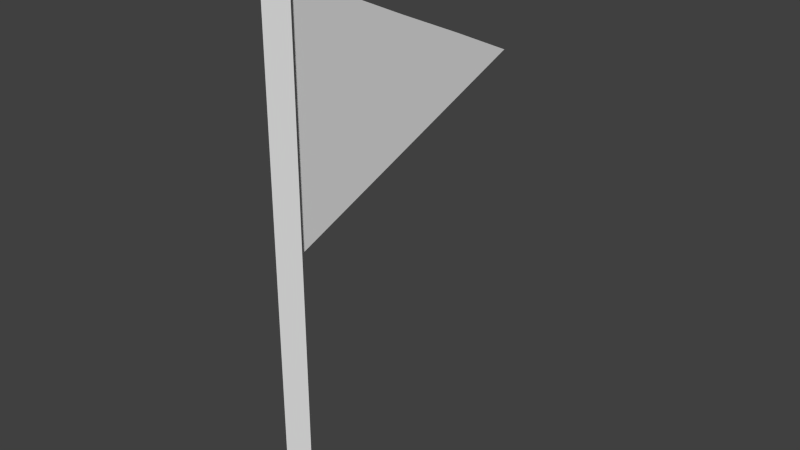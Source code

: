 # Source: RaceFlag_Pianta.blend  (saved by Blender 2.70.0; exported with 4.5.12 LTS)
import bpy
from mathutils import Matrix  # noqa: F401  (used for matrix-valued properties, if any)

bpy.ops.wm.read_factory_settings(use_empty=True)
scene = bpy.context.scene
scene.name = 'Scene'

# ---- collections
col_collection_1 = bpy.data.collections.new('Collection 1'); scene.collection.children.link(col_collection_1)

# ---- materials (node trees are filled in below, after node groups)
mat_mat_obj_race_flag = bpy.data.materials.new('mat_obj_race_flag')
mat_mat_obj_race_flag.alpha_threshold = 0.0
mat_mat_obj_race_flag.use_transparent_shadow = False
mat_mat_obj_race_flag.specular_color = (0.0, 0.0, 0.0)
mat_mat_obj_race_flag.roughness = 0.5
mat_mat_obj_race_flag.line_color = (0.0, 0.0, 0.0, 1.0)

# ---- material node trees

# ---- world
world_world = bpy.data.worlds.new('World'); scene.world = world_world
world_world.color = (0.05088, 0.05088, 0.05088)
world_world.use_sun_shadow = False
world_world.sun_shadow_jitter_overblur = 0.0
world_world.cycles.sampling_method = 'MANUAL'
world_world.cycles.sample_map_resolution = 256

# ---- meshes
me_skl_root_mesh = bpy.data.meshes.new('skl_root-mesh')
me_skl_root_mesh.from_pydata([(0.001709, 47.27, -13.55), (0.001709, 81.07, -13.55), (0.0, 52.34, -27.22), (0.0, 74.81, -27.22), (0.0, 68.75, -40.89), (0.0, 57.42, -40.89), (0.0, 62.5, -54.56), (-1.609, 88.13, -2.5), (-1.609, -8.75, -2.5), (1.609, -8.75, -2.5), (1.609, 88.13, -2.5), (0.0, 88.13, 1.25), (0.0, -8.75, 1.25), (0.0, 62.98, -0.9805), (0.0, 42.19, 0.1211), (0.0, 85.94, -2.117)], [], [(2, 1, 0), (1, 2, 3), (4, 3, 2), (2, 5, 4), (6, 4, 5), (7, 10, 9, 8), (13, 0, 1), (9, 10, 11, 12), (8, 12, 11, 7), (0, 13, 14), (1, 15, 13)])
_uv = me_skl_root_mesh.uv_layers.new(name='skl_root-mesh-map-0')
_uv.uv.foreach_set('vector', [0.4897, 0.1789, 0.2346, 1.107, 0.2346, 0.01484, 0.2346, 1.107, 0.4897, 0.1789, 0.4897, 0.9047, 0.7449, 0.709, 0.4897, 0.9047, 0.4897, 0.1789, 0.4897, 0.1789, 0.7449, 0.3429, 0.7449, 0.709, 1.0, 0.5069, 0.7449, 0.709, 0.7449, 0.3429, 0.03959, 0.004314, 0.03959, 0.004314, 0.03959, 0.1203, 0.03959, 0.1203, 0.0, 0.5225, 0.2346, 0.01484, 0.2346, 1.107, 0.03959, 0.1203, 0.03959, 0.004314, 0.03959, 0.004314, 0.03959, 0.1203, 0.03959, 0.1203, 0.03959, 0.1203, 0.03959, 0.004314, 0.03959, 0.004314, 0.9805, 0.01953, 0.9805, 0.01953, 0.9805, 0.01953, 0.9805, 0.01953, 0.9805, 0.01953, 0.9805, 0.01953])
me_skl_root_mesh.materials.append(mat_mat_obj_race_flag)
me_skl_root_mesh.use_remesh_preserve_volume = False
me_skl_root_mesh.use_remesh_preserve_attributes = False
me_skl_root_mesh.use_mirror_vertex_groups = False
me_skl_root_mesh.update()
arm_armature = bpy.data.armatures.new('Armature')  # bones are not reproduced

# ---- objects
ob_armature = bpy.data.objects.new('Armature', arm_armature)
ob_skl_root_node = bpy.data.objects.new('skl_root-node', me_skl_root_mesh)

# ---- transforms, parenting, visibility, modifiers, constraints
ob_armature.location = (0.0, 0.0, 0.0)
ob_armature.rotation_euler = (1.571, -0.0, 0.0)
ob_armature.lineart.crease_threshold = 0.0
ob_skl_root_node.parent = ob_armature
ob_skl_root_node.location = (0.0, 0.0, 0.0)
ob_skl_root_node.lineart.crease_threshold = 0.0
_vg = ob_skl_root_node.vertex_groups.new(name='skl_root')
_vg.add([7, 8, 9, 10, 11, 12, 13, 14, 15], 1.0, 'REPLACE')
_vg = ob_skl_root_node.vertex_groups.new(name='flag_start')
_vg.add([0, 1], 1.0, 'REPLACE')
_vg = ob_skl_root_node.vertex_groups.new(name='flag01')
_vg.add([2, 3], 1.0, 'REPLACE')
_vg = ob_skl_root_node.vertex_groups.new(name='flag02')
_vg.add([4, 5], 1.0, 'REPLACE')
_vg = ob_skl_root_node.vertex_groups.new(name='flag03')
_vg.add([6], 1.0, 'REPLACE')
_m = ob_skl_root_node.modifiers.new('Armature', 'ARMATURE')
_m.object = ob_armature

# ---- collection membership
col_collection_1.objects.link(ob_armature)
col_collection_1.objects.link(ob_skl_root_node)

# ---- scene / render settings (as saved in the file)
scene.frame_start = 1; scene.frame_end = 250; scene.frame_set(1)
scene.render.engine = 'BLENDER_EEVEE_NEXT'
scene.render.resolution_percentage = 50
scene.render.fps = 30
scene.render.dither_intensity = 0.0
scene.cycles.use_denoising = False
scene.cycles.samples = 10
scene.cycles.sampling_pattern = 'TABULATED_SOBOL'
scene.cycles.light_sampling_threshold = 0.0
scene.cycles.use_adaptive_sampling = False
scene.cycles.use_light_tree = False
scene.cycles.blur_glossy = 0.0
scene.cycles.volume_bounces = 1
scene.cycles.pixel_filter_type = 'GAUSSIAN'
scene.cycles.sample_clamp_indirect = 0.0
scene.view_settings.view_transform = 'Standard'
bpy.context.view_layer.update()

# ---- added for rendering (the .blend has no active camera and no usable light): camera, sun
cam_auto = bpy.data.cameras.new('AutoCamera')
cam_auto.lens = 50.0
cam_auto.sensor_width = 36.0
cam_auto.clip_end = 1816.17
ob_auto_camera = bpy.data.objects.new('AutoCamera', cam_auto)
scene.collection.objects.link(ob_auto_camera)
ob_auto_camera.location = (103.486, -97.5262, 122.476)
ob_auto_camera.rotation_euler = (1.09748, -7.21219e-08, 0.694738)
scene.camera = ob_auto_camera
light_auto_sun = bpy.data.lights.new('AutoSun', 'SUN')
light_auto_sun.energy = 3.0
light_auto_sun.angle = 0.0523599
ob_auto_sun = bpy.data.objects.new('AutoSun', light_auto_sun)
scene.collection.objects.link(ob_auto_sun)
ob_auto_sun.rotation_euler = (0.872665, 0.174533, 0.523599)
bpy.context.view_layer.update()
